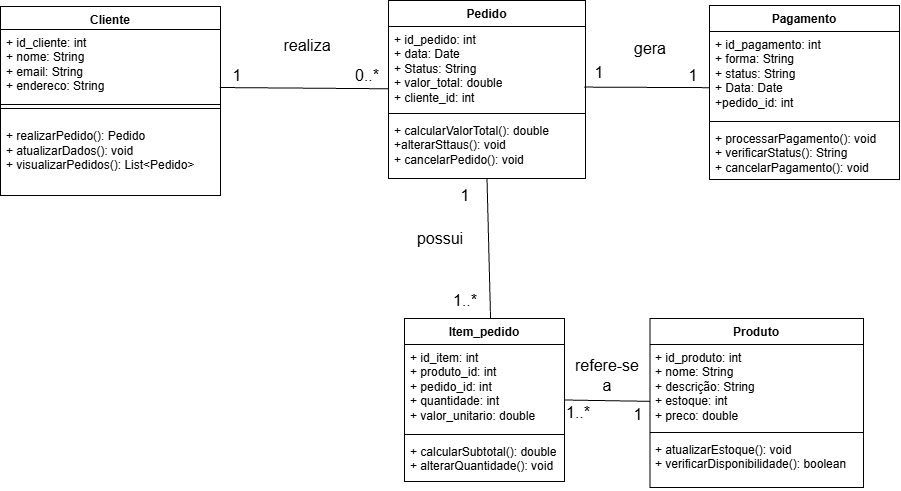

The diagram above was exported from draw.io. Its source (the exported page's mxGraphModel, read from the mxfile embedded in the PNG):
<mxGraphModel dx="945" dy="1340" grid="0" gridSize="10" guides="1" tooltips="1" connect="1" arrows="1" fold="1" page="1" pageScale="1" pageWidth="1169" pageHeight="827" background="light-dark(#FFFFFF,#E6E6E6)" math="0" shadow="0">
  <root>
    <mxCell id="0" />
    <mxCell id="1" parent="0" />
    <mxCell id="HI-cbKbS1Yezb0c2P9y0-1" parent="1" style="swimlane;fontStyle=1;align=center;verticalAlign=top;childLayout=stackLayout;horizontal=1;startSize=23;horizontalStack=0;resizeParent=1;resizeParentMax=0;resizeLast=0;collapsible=1;marginBottom=0;whiteSpace=wrap;html=1;" value="Cliente&lt;div&gt;&lt;br&gt;&lt;/div&gt;" vertex="1">
      <mxGeometry height="189" width="220" x="41" y="33" as="geometry" />
    </mxCell>
    <mxCell id="HI-cbKbS1Yezb0c2P9y0-2" parent="HI-cbKbS1Yezb0c2P9y0-1" style="text;strokeColor=none;fillColor=none;align=left;verticalAlign=top;spacingLeft=4;spacingRight=4;overflow=hidden;rotatable=0;points=[[0,0.5],[1,0.5]];portConstraint=eastwest;whiteSpace=wrap;html=1;" value="+ id_cliente: int&lt;div&gt;+ nome: String&lt;/div&gt;&lt;div&gt;+ email: String&lt;/div&gt;&lt;div&gt;+ endereco: String&lt;/div&gt;" vertex="1">
      <mxGeometry height="71" width="220" y="23" as="geometry" />
    </mxCell>
    <mxCell id="HI-cbKbS1Yezb0c2P9y0-3" parent="HI-cbKbS1Yezb0c2P9y0-1" style="line;strokeWidth=1;fillColor=none;align=left;verticalAlign=middle;spacingTop=-1;spacingLeft=3;spacingRight=3;rotatable=0;labelPosition=right;points=[];portConstraint=eastwest;strokeColor=inherit;labelPerimeter=1;" value="" vertex="1">
      <mxGeometry height="8" width="220" y="94" as="geometry" />
    </mxCell>
    <mxCell id="HI-cbKbS1Yezb0c2P9y0-11" parent="HI-cbKbS1Yezb0c2P9y0-1" style="text;strokeColor=inherit;fillColor=none;align=left;verticalAlign=top;spacingLeft=4;spacingRight=4;overflow=hidden;rotatable=0;points=[[0,0.5],[1,0.5]];portConstraint=eastwest;whiteSpace=wrap;html=1;" value="&lt;br&gt;+ realizarPedido(): Pedido&lt;div style=&quot;forced-color-adjust: none;&quot;&gt;+ atualizarDados(): void&lt;/div&gt;&lt;div style=&quot;forced-color-adjust: none;&quot;&gt;+ visualizarPedidos(): List&amp;lt;Pedido&amp;gt;&lt;/div&gt;" vertex="1">
      <mxGeometry height="87" width="220" y="102" as="geometry" />
    </mxCell>
    <mxCell id="HI-cbKbS1Yezb0c2P9y0-22" edge="1" parent="1" source="HI-cbKbS1Yezb0c2P9y0-12" style="edgeStyle=none;curved=1;rounded=0;curveGeometry=1;orthogonalLoop=1;jettySize=auto;html=1;exitX=0.5;exitY=1;exitDx=0;exitDy=0;fontSize=12;defaultLabelBackgroundColor=page;startSize=8;endSize=8;startArrow=none;startFill=0;endArrow=none;endFill=0;entryX=0.538;entryY=0.006;entryDx=0;entryDy=0;entryPerimeter=0;" target="HI-cbKbS1Yezb0c2P9y0-23">
      <mxGeometry relative="1" as="geometry">
        <mxPoint x="527.8032786885246" y="344.81968213691084" as="targetPoint" />
      </mxGeometry>
    </mxCell>
    <mxCell id="HI-cbKbS1Yezb0c2P9y0-38" edge="1" parent="1" source="HI-cbKbS1Yezb0c2P9y0-13" style="edgeStyle=none;curved=1;rounded=0;curveGeometry=1;orthogonalLoop=1;jettySize=auto;html=1;fontSize=12;defaultLabelBackgroundColor=page;startSize=8;endSize=8;endArrow=none;endFill=0;entryX=-0.001;entryY=0.653;entryDx=0;entryDy=0;entryPerimeter=0;exitX=0.994;exitY=0.73;exitDx=0;exitDy=0;exitPerimeter=0;" target="HI-cbKbS1Yezb0c2P9y0-40">
      <mxGeometry relative="1" as="geometry">
        <mxPoint x="746.1639044089395" y="115.96721311475414" as="targetPoint" />
      </mxGeometry>
    </mxCell>
    <mxCell id="HI-cbKbS1Yezb0c2P9y0-12" parent="1" style="swimlane;fontStyle=1;align=center;verticalAlign=top;childLayout=stackLayout;horizontal=1;startSize=26;horizontalStack=0;resizeParent=1;resizeParentMax=0;resizeLast=0;collapsible=1;marginBottom=0;whiteSpace=wrap;html=1;" value="Pedido" vertex="1">
      <mxGeometry height="178" width="197" x="429" y="27" as="geometry" />
    </mxCell>
    <mxCell id="HI-cbKbS1Yezb0c2P9y0-13" parent="HI-cbKbS1Yezb0c2P9y0-12" style="text;strokeColor=none;fillColor=none;align=left;verticalAlign=top;spacingLeft=4;spacingRight=4;overflow=hidden;rotatable=0;points=[[0,0.5],[1,0.5]];portConstraint=eastwest;whiteSpace=wrap;html=1;" value="+ id_pedido: int&lt;br&gt;&lt;div&gt;+ data: Date&lt;/div&gt;&lt;div&gt;+ Status: String&lt;br&gt;+ valor_total: double&lt;br&gt;+ cliente_id: int&lt;/div&gt;&lt;div&gt;&lt;br&gt;&lt;/div&gt;" vertex="1">
      <mxGeometry height="83" width="197" y="26" as="geometry" />
    </mxCell>
    <mxCell id="HI-cbKbS1Yezb0c2P9y0-14" parent="HI-cbKbS1Yezb0c2P9y0-12" style="line;strokeWidth=1;fillColor=none;align=left;verticalAlign=middle;spacingTop=-1;spacingLeft=3;spacingRight=3;rotatable=0;labelPosition=right;points=[];portConstraint=eastwest;strokeColor=inherit;labelPerimeter=1;" value="" vertex="1">
      <mxGeometry height="8" width="197" y="109" as="geometry" />
    </mxCell>
    <mxCell id="HI-cbKbS1Yezb0c2P9y0-15" parent="HI-cbKbS1Yezb0c2P9y0-12" style="text;strokeColor=none;fillColor=none;align=left;verticalAlign=top;spacingLeft=4;spacingRight=4;overflow=hidden;rotatable=0;points=[[0,0.5],[1,0.5]];portConstraint=eastwest;whiteSpace=wrap;html=1;" value="+ calcularValorTotal(): double&lt;div&gt;+alterarSttaus(): void&lt;/div&gt;&lt;div&gt;+ cancelarPedido(): void&lt;/div&gt;" vertex="1">
      <mxGeometry height="61" width="197" y="117" as="geometry" />
    </mxCell>
    <mxCell id="HI-cbKbS1Yezb0c2P9y0-16" edge="1" parent="1" source="HI-cbKbS1Yezb0c2P9y0-12" style="edgeStyle=none;curved=1;rounded=0;curveGeometry=1;orthogonalLoop=1;jettySize=auto;html=1;entryX=0.997;entryY=0.817;entryDx=0;entryDy=0;entryPerimeter=0;fontSize=12;defaultLabelBackgroundColor=page;startSize=8;endSize=8;endArrow=none;endFill=0;" target="HI-cbKbS1Yezb0c2P9y0-2">
      <mxGeometry relative="1" as="geometry" />
    </mxCell>
    <mxCell id="HI-cbKbS1Yezb0c2P9y0-19" parent="1" style="text;html=1;whiteSpace=wrap;strokeColor=none;fillColor=none;align=center;verticalAlign=middle;rounded=0;fontSize=16;" value="1" vertex="1">
      <mxGeometry height="30" width="60" x="248" y="87" as="geometry" />
    </mxCell>
    <mxCell id="HI-cbKbS1Yezb0c2P9y0-20" parent="1" style="text;html=1;whiteSpace=wrap;strokeColor=none;fillColor=none;align=center;verticalAlign=middle;rounded=0;fontSize=16;" value="realiza" vertex="1">
      <mxGeometry height="30" width="60" x="318" y="57" as="geometry" />
    </mxCell>
    <mxCell id="HI-cbKbS1Yezb0c2P9y0-21" parent="1" style="text;html=1;whiteSpace=wrap;strokeColor=none;fillColor=none;align=center;verticalAlign=middle;rounded=0;fontSize=16;" value="0..*" vertex="1">
      <mxGeometry height="30" width="60" x="378" y="87" as="geometry" />
    </mxCell>
    <mxCell id="HI-cbKbS1Yezb0c2P9y0-32" edge="1" parent="1" source="HI-cbKbS1Yezb0c2P9y0-23" style="edgeStyle=none;curved=1;rounded=0;curveGeometry=1;orthogonalLoop=1;jettySize=auto;html=1;exitX=1;exitY=0.5;exitDx=0;exitDy=0;fontSize=12;defaultLabelBackgroundColor=page;startSize=8;endSize=8;endArrow=none;endFill=0;" target="HI-cbKbS1Yezb0c2P9y0-33">
      <mxGeometry relative="1" as="geometry">
        <mxPoint x="770.4261794793802" y="426.62295081967216" as="targetPoint" />
      </mxGeometry>
    </mxCell>
    <mxCell id="HI-cbKbS1Yezb0c2P9y0-23" parent="1" style="swimlane;fontStyle=1;align=center;verticalAlign=top;childLayout=stackLayout;horizontal=1;startSize=26;horizontalStack=0;resizeParent=1;resizeParentMax=0;resizeLast=0;collapsible=1;marginBottom=0;whiteSpace=wrap;html=1;" value="Item_pedido" vertex="1">
      <mxGeometry height="163" width="160" x="445" y="345" as="geometry" />
    </mxCell>
    <mxCell id="HI-cbKbS1Yezb0c2P9y0-24" parent="HI-cbKbS1Yezb0c2P9y0-23" style="text;strokeColor=none;fillColor=none;align=left;verticalAlign=top;spacingLeft=4;spacingRight=4;overflow=hidden;rotatable=0;points=[[0,0.5],[1,0.5]];portConstraint=eastwest;whiteSpace=wrap;html=1;" value="+ id_item: int&lt;div&gt;+ produto_id: int&lt;/div&gt;&lt;div&gt;+ pedido_id: int&lt;/div&gt;&lt;div&gt;+ quantidade: int&lt;/div&gt;&lt;div&gt;+ valor_unitario: double&lt;/div&gt;" vertex="1">
      <mxGeometry height="86" width="160" y="26" as="geometry" />
    </mxCell>
    <mxCell id="HI-cbKbS1Yezb0c2P9y0-25" parent="HI-cbKbS1Yezb0c2P9y0-23" style="line;strokeWidth=1;fillColor=none;align=left;verticalAlign=middle;spacingTop=-1;spacingLeft=3;spacingRight=3;rotatable=0;labelPosition=right;points=[];portConstraint=eastwest;strokeColor=inherit;labelPerimeter=1;" value="" vertex="1">
      <mxGeometry height="8" width="160" y="112" as="geometry" />
    </mxCell>
    <mxCell id="HI-cbKbS1Yezb0c2P9y0-26" parent="HI-cbKbS1Yezb0c2P9y0-23" style="text;strokeColor=none;fillColor=none;align=left;verticalAlign=top;spacingLeft=4;spacingRight=4;overflow=hidden;rotatable=0;points=[[0,0.5],[1,0.5]];portConstraint=eastwest;whiteSpace=wrap;html=1;" value="+ calcularSubtotal(): double&lt;div&gt;+ alterarQuantidade(): void&lt;/div&gt;" vertex="1">
      <mxGeometry height="43" width="160" y="120" as="geometry" />
    </mxCell>
    <mxCell id="HI-cbKbS1Yezb0c2P9y0-27" parent="1" style="text;html=1;whiteSpace=wrap;strokeColor=none;fillColor=none;align=center;verticalAlign=middle;rounded=0;fontSize=16;" value="1" vertex="1">
      <mxGeometry height="30" width="60" x="476" y="207" as="geometry" />
    </mxCell>
    <mxCell id="HI-cbKbS1Yezb0c2P9y0-30" parent="1" style="text;html=1;whiteSpace=wrap;strokeColor=none;fillColor=none;align=center;verticalAlign=middle;rounded=0;fontSize=16;" value="possui" vertex="1">
      <mxGeometry height="30" width="60" x="451" y="250" as="geometry" />
    </mxCell>
    <mxCell id="HI-cbKbS1Yezb0c2P9y0-31" parent="1" style="text;html=1;whiteSpace=wrap;strokeColor=none;fillColor=none;align=center;verticalAlign=middle;rounded=0;fontSize=16;" value="1..*" vertex="1">
      <mxGeometry height="30" width="60" x="476" y="312" as="geometry" />
    </mxCell>
    <mxCell id="HI-cbKbS1Yezb0c2P9y0-33" parent="1" style="swimlane;fontStyle=1;align=center;verticalAlign=top;childLayout=stackLayout;horizontal=1;startSize=26;horizontalStack=0;resizeParent=1;resizeParentMax=0;resizeLast=0;collapsible=1;marginBottom=0;whiteSpace=wrap;html=1;" value="Produto" vertex="1">
      <mxGeometry height="169" width="213.57" x="690.43" y="345" as="geometry" />
    </mxCell>
    <mxCell id="HI-cbKbS1Yezb0c2P9y0-34" parent="HI-cbKbS1Yezb0c2P9y0-33" style="text;strokeColor=none;fillColor=none;align=left;verticalAlign=top;spacingLeft=4;spacingRight=4;overflow=hidden;rotatable=0;points=[[0,0.5],[1,0.5]];portConstraint=eastwest;whiteSpace=wrap;html=1;" value="+ id_produto: int&lt;div&gt;+ nome: String&lt;/div&gt;&lt;div&gt;+ descrição: String&lt;/div&gt;&lt;div&gt;+ estoque: int&lt;/div&gt;&lt;div&gt;+ preco: double&lt;/div&gt;" vertex="1">
      <mxGeometry height="84" width="213.57" y="26" as="geometry" />
    </mxCell>
    <mxCell id="HI-cbKbS1Yezb0c2P9y0-35" parent="HI-cbKbS1Yezb0c2P9y0-33" style="line;strokeWidth=1;fillColor=none;align=left;verticalAlign=middle;spacingTop=-1;spacingLeft=3;spacingRight=3;rotatable=0;labelPosition=right;points=[];portConstraint=eastwest;strokeColor=inherit;labelPerimeter=1;" value="" vertex="1">
      <mxGeometry height="8" width="213.57" y="110" as="geometry" />
    </mxCell>
    <mxCell id="HI-cbKbS1Yezb0c2P9y0-36" parent="HI-cbKbS1Yezb0c2P9y0-33" style="text;strokeColor=none;fillColor=none;align=left;verticalAlign=top;spacingLeft=4;spacingRight=4;overflow=hidden;rotatable=0;points=[[0,0.5],[1,0.5]];portConstraint=eastwest;whiteSpace=wrap;html=1;" value="+ atualizarEstoque(): void&lt;div&gt;+ verificarDisponibilidade(): boolean&amp;nbsp;&lt;/div&gt;" vertex="1">
      <mxGeometry height="51" width="213.57" y="118" as="geometry" />
    </mxCell>
    <mxCell id="HI-cbKbS1Yezb0c2P9y0-39" parent="1" style="swimlane;fontStyle=1;align=center;verticalAlign=top;childLayout=stackLayout;horizontal=1;startSize=26;horizontalStack=0;resizeParent=1;resizeParentMax=0;resizeLast=0;collapsible=1;marginBottom=0;whiteSpace=wrap;html=1;" value="Pagamento" vertex="1">
      <mxGeometry height="174" width="190" x="750" y="32" as="geometry" />
    </mxCell>
    <mxCell id="HI-cbKbS1Yezb0c2P9y0-40" parent="HI-cbKbS1Yezb0c2P9y0-39" style="text;strokeColor=none;fillColor=none;align=left;verticalAlign=top;spacingLeft=4;spacingRight=4;overflow=hidden;rotatable=0;points=[[0,0.5],[1,0.5]];portConstraint=eastwest;whiteSpace=wrap;html=1;" value="+ id_pagamento: int&lt;div&gt;+ forma: String&lt;/div&gt;&lt;div&gt;+ status: String&lt;/div&gt;&lt;div&gt;+ Data: Date&lt;br&gt;+pedido_id: int&lt;/div&gt;" vertex="1">
      <mxGeometry height="86" width="190" y="26" as="geometry" />
    </mxCell>
    <mxCell id="HI-cbKbS1Yezb0c2P9y0-41" parent="HI-cbKbS1Yezb0c2P9y0-39" style="line;strokeWidth=1;fillColor=none;align=left;verticalAlign=middle;spacingTop=-1;spacingLeft=3;spacingRight=3;rotatable=0;labelPosition=right;points=[];portConstraint=eastwest;strokeColor=inherit;labelPerimeter=1;" value="" vertex="1">
      <mxGeometry height="8" width="190" y="112" as="geometry" />
    </mxCell>
    <mxCell id="HI-cbKbS1Yezb0c2P9y0-42" parent="HI-cbKbS1Yezb0c2P9y0-39" style="text;strokeColor=none;fillColor=none;align=left;verticalAlign=top;spacingLeft=4;spacingRight=4;overflow=hidden;rotatable=0;points=[[0,0.5],[1,0.5]];portConstraint=eastwest;whiteSpace=wrap;html=1;" value="+ processarPagamento(): void&lt;div&gt;+ verificarStatus(): String&lt;br&gt;+ cancelarPagamento(): void&lt;/div&gt;" vertex="1">
      <mxGeometry height="54" width="190" y="120" as="geometry" />
    </mxCell>
    <mxCell id="HI-cbKbS1Yezb0c2P9y0-43" parent="1" style="text;html=1;whiteSpace=wrap;strokeColor=none;fillColor=none;align=center;verticalAlign=middle;rounded=0;fontSize=16;" value="1" vertex="1">
      <mxGeometry height="30" width="60" x="610" y="84" as="geometry" />
    </mxCell>
    <mxCell id="HI-cbKbS1Yezb0c2P9y0-44" parent="1" style="text;html=1;whiteSpace=wrap;strokeColor=none;fillColor=none;align=center;verticalAlign=middle;rounded=0;fontSize=16;" value="gera" vertex="1">
      <mxGeometry height="30" width="60" x="661" y="60" as="geometry" />
    </mxCell>
    <mxCell id="HI-cbKbS1Yezb0c2P9y0-45" parent="1" style="text;html=1;whiteSpace=wrap;strokeColor=none;fillColor=none;align=center;verticalAlign=middle;rounded=0;fontSize=16;" value="1" vertex="1">
      <mxGeometry height="30" width="60" x="704" y="87" as="geometry" />
    </mxCell>
    <mxCell id="HI-cbKbS1Yezb0c2P9y0-46" parent="1" style="text;html=1;whiteSpace=wrap;strokeColor=none;fillColor=none;align=center;verticalAlign=middle;rounded=0;fontSize=16;" value="1..*" vertex="1">
      <mxGeometry height="30" width="60" x="589" y="424" as="geometry" />
    </mxCell>
    <mxCell id="HI-cbKbS1Yezb0c2P9y0-47" parent="1" style="text;html=1;whiteSpace=wrap;strokeColor=none;fillColor=none;align=center;verticalAlign=middle;rounded=0;fontSize=16;" value="1" vertex="1">
      <mxGeometry height="30" width="60" x="649" y="426" as="geometry" />
    </mxCell>
    <mxCell id="HI-cbKbS1Yezb0c2P9y0-48" parent="1" style="text;html=1;whiteSpace=wrap;strokeColor=none;fillColor=none;align=center;verticalAlign=middle;rounded=0;fontSize=16;" value="refere-se&lt;div&gt;a&lt;/div&gt;" vertex="1">
      <mxGeometry height="30" width="76" x="610" y="387" as="geometry" />
    </mxCell>
  </root>
</mxGraphModel>